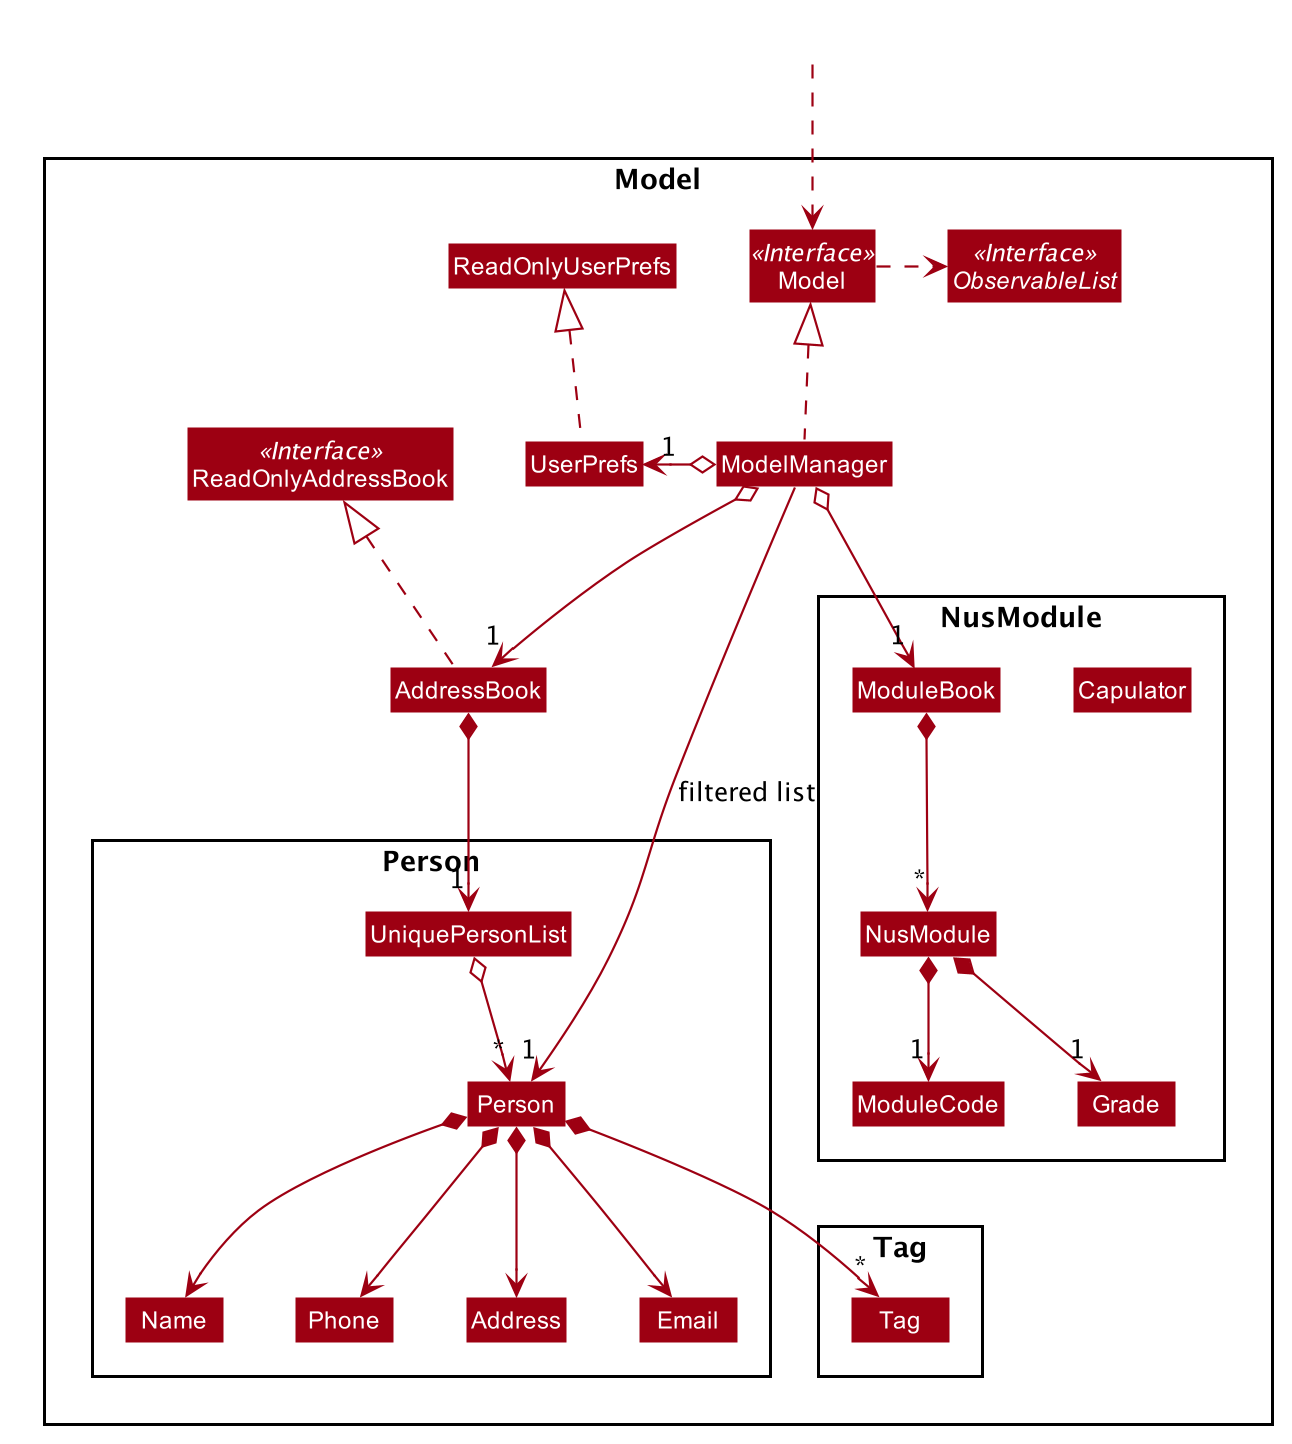

The diagram above was rendered by PlantUML. Its source (embedded in the PNG):
@startuml








skinparam BackgroundColor #FFFFFFF

skinparam Shadowing false

skinparam Class {
    FontColor #FFFFFF
    BorderThickness 1
    BorderColor #FFFFFF
    StereotypeFontColor #FFFFFF
    FontName Arial
}

skinparam Actor {
    BorderColor #000000
    Color #000000
    FontName Arial
}

skinparam Sequence {
    MessageAlign center
    BoxFontSize 15
    BoxPadding 0
    BoxFontColor #FFFFFF
    FontName Arial
}

skinparam Participant {
    FontColor #FFFFFFF
    Padding 20
}

skinparam MinClassWidth 50
skinparam ParticipantPadding 10
skinparam Shadowing false
skinparam DefaultTextAlignment center
skinparam packageStyle Rectangle

hide footbox
hide members
hide circle
skinparam arrowThickness 1.1
skinparam arrowColor #9D0012
skinparam classBackgroundColor #9D0012

Package Model <<Rectangle>>{
Interface ReadOnlyAddressBook <<Interface>>
Interface Model <<Interface>>
Interface ObservableList <<Interface>>
Class AddressBook
Class ReadOnlyAddressBook
Class Model
Class ModelManager
Class UserPrefs
Class ReadOnlyUserPrefs

Package Person {
Class Person
Class Address
Class Email
Class Name
Class Phone
Class UniquePersonList
}

Package NusModule {
Class Capulator
Class ModuleBook
Class ModuleCode
Class NusModule
enum Grade {
        APLUS
        A
        AMINUS
        BPLUS
        B
        BMINUS
        CPLUS
        C
        DPLUS
        F
        S
        U
    }
}

Package Tag {
Class Tag
}
}

Class HiddenOutside #FFFFFF
HiddenOutside ..> Model

AddressBook .up.|> ReadOnlyAddressBook

ModelManager .up.|> Model
Model .right.> ObservableList
ModelManager o--> "1" AddressBook
ModelManager o--> "1" ModuleBook
ModelManager o-left-> "1" UserPrefs
UserPrefs .up.|> ReadOnlyUserPrefs

AddressBook *--> "1" UniquePersonList
UniquePersonList o--> "*" Person
Person *--> Name
Person *--> Phone
Person *--> Email
Person *--> Address
Person *--> "*" Tag

Name -[hidden]right-> Phone
Phone -[hidden]right-> Address
Address -[hidden]right-> Email

ModuleBook *--> "*" NusModule
NusModule *--> "1" Grade
NusModule *--> "1" ModuleCode
ModuleCode -[hidden]right-> Grade

ModelManager -->"1" Person : filtered list
@enduml